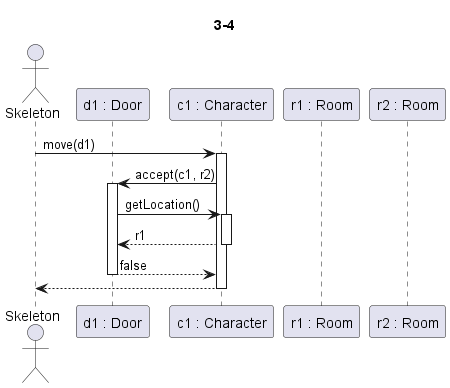

The diagram above was rendered by PlantUML. Its source (embedded in the PNG):
@startuml egyiranyu ajto_sikertelen

Title 3-4

actor Skeleton as sk
participant "d1 : Door" as d
participant "c1 : Character" as c
participant "r1 : Room" as r1
participant "r2 : Room" as r2

sk -> c ++: move(d1)
'ennek a paraméterezése nem biztos, hogy jó'
c->d ++: accept(c1, r2)
d->c ++: getLocation()
c-->d --: r1
d-->c --: false

c-->sk --:

@enduml